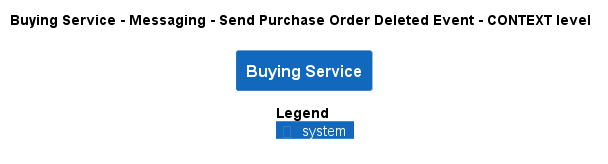

The diagram above was rendered by PlantUML. Its source (embedded in the PNG):
@startuml
!pragma layout smetana
!include ..\..\..\..\..\..\.c4s\C4_Context.puml

AddElementTag("state:new", $bgColor=green, $fontColor=#ffffff, $borderColor=green, $shadowing="False")
AddElementTag("state:changed", $bgColor=orange, $fontColor=#ffffff, $borderColor=orange, $shadowing="False")
AddElementTag("state:removed", $bgColor=red, $fontColor=#ffffff, $borderColor=red, $shadowing="False")

AddRelTag("state:new", $textColor=green, $lineColor=green)
AddRelTag("state:changed", $textColor=orange, $lineColor=orange)
AddRelTag("state:removed", $textColor=red, $lineColor=red)

SHOW_PERSON_PORTRAIT()
LAYOUT_TOP_DOWN()

skinparam linetype polyline

title Buying Service - Messaging - Send Purchase Order Deleted Event - CONTEXT level

System(ECommercePlatform.SoftwareSystems.BuyingService, "Buying Service", "")



SHOW_LEGEND()
@enduml